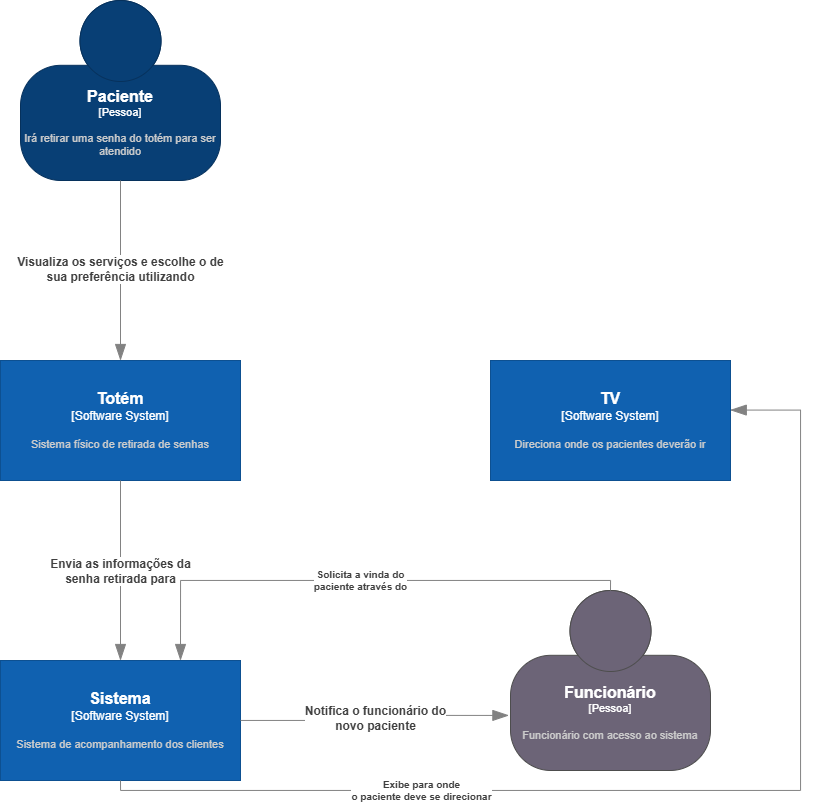

The diagram above was exported from draw.io. Its source (the exported page's mxGraphModel, read from the mxfile embedded in the PNG):
<mxGraphModel dx="1687" dy="829" grid="1" gridSize="10" guides="1" tooltips="1" connect="1" arrows="1" fold="1" page="0" pageScale="1" pageWidth="850" pageHeight="1100" background="none" math="0" shadow="0">
  <root>
    <mxCell id="0" />
    <mxCell id="1" parent="0" />
    <object placeholders="1" c4Name="Paciente" c4Type="Pessoa" c4Description="Irá retirar uma senha do totém para ser atendido" label="&lt;font style=&quot;font-size: 16px&quot;&gt;&lt;b&gt;%c4Name%&lt;/b&gt;&lt;/font&gt;&lt;div&gt;[%c4Type%]&lt;/div&gt;&lt;br&gt;&lt;div&gt;&lt;font style=&quot;font-size: 11px&quot;&gt;&lt;font color=&quot;#cccccc&quot;&gt;%c4Description%&lt;/font&gt;&lt;/div&gt;" id="VT1gDs2RoATHVpkCpy6L-1">
      <mxCell style="html=1;fontSize=11;dashed=0;whiteSpace=wrap;fillColor=#083F75;strokeColor=#06315C;fontColor=#ffffff;shape=mxgraph.c4.person2;align=center;metaEdit=1;points=[[0.5,0,0],[1,0.5,0],[1,0.75,0],[0.75,1,0],[0.5,1,0],[0.25,1,0],[0,0.75,0],[0,0.5,0]];resizable=0;rounded=0;" parent="1" vertex="1">
        <mxGeometry x="100" y="30" width="200" height="180" as="geometry" />
      </mxCell>
    </object>
    <object placeholders="1" c4Name="Totém" c4Type="Software System" c4Description="Sistema físico de retirada de senhas" label="&lt;font style=&quot;font-size: 16px&quot;&gt;&lt;b&gt;%c4Name%&lt;/b&gt;&lt;/font&gt;&lt;div&gt;[%c4Type%]&lt;/div&gt;&lt;br&gt;&lt;div&gt;&lt;font style=&quot;font-size: 11px&quot;&gt;&lt;font color=&quot;#cccccc&quot;&gt;%c4Description%&lt;/font&gt;&lt;/div&gt;" id="CiJmiwJ4YuU_TVSJkCst-1">
      <mxCell style="rounded=0;whiteSpace=wrap;html=1;labelBackgroundColor=none;fillColor=#1061B0;fontColor=#ffffff;align=center;arcSize=0;strokeColor=#0D5091;metaEdit=1;resizable=0;points=[[0.25,0,0],[0.5,0,0],[0.75,0,0],[1,0.25,0],[1,0.5,0],[1,0.75,0],[0.75,1,0],[0.5,1,0],[0.25,1,0],[0,0.75,0],[0,0.5,0],[0,0.25,0]];" parent="1" vertex="1">
        <mxGeometry x="80" y="390" width="240" height="120" as="geometry" />
      </mxCell>
    </object>
    <object placeholders="1" c4Name="Funcionário" c4Type="Pessoa" c4Description="Funcionário com acesso ao sistema" label="&lt;font style=&quot;font-size: 16px&quot;&gt;&lt;b&gt;%c4Name%&lt;/b&gt;&lt;/font&gt;&lt;div&gt;[%c4Type%]&lt;/div&gt;&lt;br&gt;&lt;div&gt;&lt;font style=&quot;font-size: 11px&quot;&gt;&lt;font color=&quot;#cccccc&quot;&gt;%c4Description%&lt;/font&gt;&lt;/div&gt;" id="CiJmiwJ4YuU_TVSJkCst-2">
      <mxCell style="html=1;fontSize=11;dashed=0;whiteSpace=wrap;fillColor=#6C6477;strokeColor=#4D4D4D;fontColor=#ffffff;shape=mxgraph.c4.person2;align=center;metaEdit=1;points=[[0.5,0,0],[1,0.5,0],[1,0.75,0],[0.75,1,0],[0.5,1,0],[0.25,1,0],[0,0.75,0],[0,0.5,0]];resizable=0;rounded=0;" parent="1" vertex="1">
        <mxGeometry x="590" y="620" width="200" height="180" as="geometry" />
      </mxCell>
    </object>
    <object placeholders="1" c4Name="TV" c4Type="Software System" c4Description="Direciona onde os pacientes deverão ir " label="&lt;font style=&quot;font-size: 16px&quot;&gt;&lt;b&gt;%c4Name%&lt;/b&gt;&lt;/font&gt;&lt;div&gt;[%c4Type%]&lt;/div&gt;&lt;br&gt;&lt;div&gt;&lt;font style=&quot;font-size: 11px&quot;&gt;&lt;font color=&quot;#cccccc&quot;&gt;%c4Description%&lt;/font&gt;&lt;/div&gt;" id="CiJmiwJ4YuU_TVSJkCst-3">
      <mxCell style="rounded=0;whiteSpace=wrap;html=1;labelBackgroundColor=none;fillColor=#1061B0;fontColor=#ffffff;align=center;arcSize=0;strokeColor=#0D5091;metaEdit=1;resizable=0;points=[[0.25,0,0],[0.5,0,0],[0.75,0,0],[1,0.25,0],[1,0.5,0],[1,0.75,0],[0.75,1,0],[0.5,1,0],[0.25,1,0],[0,0.75,0],[0,0.5,0],[0,0.25,0]];" parent="1" vertex="1">
        <mxGeometry x="570" y="390" width="240" height="120" as="geometry" />
      </mxCell>
    </object>
    <object placeholders="1" c4Name="Sistema" c4Type="Software System" c4Description="Sistema de acompanhamento dos clientes" label="&lt;font style=&quot;font-size: 16px&quot;&gt;&lt;b&gt;%c4Name%&lt;/b&gt;&lt;/font&gt;&lt;div&gt;[%c4Type%]&lt;/div&gt;&lt;br&gt;&lt;div&gt;&lt;font style=&quot;font-size: 11px&quot;&gt;&lt;font color=&quot;#cccccc&quot;&gt;%c4Description%&lt;/font&gt;&lt;/div&gt;" id="CiJmiwJ4YuU_TVSJkCst-4">
      <mxCell style="rounded=0;whiteSpace=wrap;html=1;labelBackgroundColor=none;fillColor=#1061B0;fontColor=#ffffff;align=center;arcSize=0;strokeColor=#0D5091;metaEdit=1;resizable=0;points=[[0.25,0,0],[0.5,0,0],[0.75,0,0],[1,0.25,0],[1,0.5,0],[1,0.75,0],[0.75,1,0],[0.5,1,0],[0.25,1,0],[0,0.75,0],[0,0.5,0],[0,0.25,0]];" parent="1" vertex="1">
        <mxGeometry x="80" y="690" width="240" height="120" as="geometry" />
      </mxCell>
    </object>
    <object placeholders="1" c4Type="Relationship" c4Description="Visualiza os serviços e escolhe o de &#10;sua preferência utilizando" label="&lt;div style=&quot;text-align: left; font-size: 12px; font-weight: 400&quot;&gt;&lt;div style=&quot;text-align: center&quot;&gt;&lt;b&gt;%c4Description%&lt;/b&gt;&lt;/div&gt;" id="gDcLYObgufyxnHP8jCcS-2">
      <mxCell style="endArrow=blockThin;html=1;fontSize=10;fontColor=#404040;strokeWidth=1;endFill=1;strokeColor=#828282;elbow=vertical;metaEdit=1;endSize=14;startSize=14;jumpStyle=arc;jumpSize=16;rounded=0;edgeStyle=orthogonalEdgeStyle;exitX=0.5;exitY=1;exitDx=0;exitDy=0;exitPerimeter=0;entryX=0.5;entryY=0;entryDx=0;entryDy=0;entryPerimeter=0;" parent="1" source="VT1gDs2RoATHVpkCpy6L-1" target="CiJmiwJ4YuU_TVSJkCst-1" edge="1">
        <mxGeometry width="240" relative="1" as="geometry">
          <mxPoint x="570" y="410" as="sourcePoint" />
          <mxPoint x="810" y="410" as="targetPoint" />
        </mxGeometry>
      </mxCell>
    </object>
    <object placeholders="1" c4Type="Relationship" c4Description="Envia as informações da&#10; senha retirada para" label="&lt;div style=&quot;text-align: left; font-size: 12px; font-weight: 400&quot;&gt;&lt;div style=&quot;text-align: center&quot;&gt;&lt;b&gt;%c4Description%&lt;/b&gt;&lt;/div&gt;" id="gDcLYObgufyxnHP8jCcS-4">
      <mxCell style="endArrow=blockThin;html=1;fontSize=10;fontColor=#404040;strokeWidth=1;endFill=1;strokeColor=#828282;elbow=vertical;metaEdit=1;endSize=14;startSize=14;jumpStyle=arc;jumpSize=16;rounded=0;edgeStyle=orthogonalEdgeStyle;exitX=0.5;exitY=1;exitDx=0;exitDy=0;exitPerimeter=0;entryX=0.5;entryY=0;entryDx=0;entryDy=0;entryPerimeter=0;" parent="1" source="CiJmiwJ4YuU_TVSJkCst-1" target="CiJmiwJ4YuU_TVSJkCst-4" edge="1">
        <mxGeometry width="240" relative="1" as="geometry">
          <mxPoint x="180" y="500" as="sourcePoint" />
          <mxPoint x="420" y="500" as="targetPoint" />
        </mxGeometry>
      </mxCell>
    </object>
    <object placeholders="1" c4Type="Relationship" c4Description="Notifica o funcionário do &#10;novo paciente" label="&lt;div style=&quot;text-align: left; font-size: 12px; font-weight: 400&quot;&gt;&lt;div style=&quot;text-align: center&quot;&gt;&lt;b&gt;%c4Description%&lt;/b&gt;&lt;/div&gt;" id="WU1KlZnnY8MCzWlyNrkg-3">
      <mxCell style="endArrow=blockThin;html=1;fontSize=10;fontColor=#404040;strokeWidth=1;endFill=1;strokeColor=#828282;elbow=vertical;metaEdit=1;endSize=14;startSize=14;jumpStyle=arc;jumpSize=16;rounded=0;edgeStyle=orthogonalEdgeStyle;entryX=-0.008;entryY=0.694;entryDx=0;entryDy=0;entryPerimeter=0;" parent="1" source="CiJmiwJ4YuU_TVSJkCst-4" target="CiJmiwJ4YuU_TVSJkCst-2" edge="1">
        <mxGeometry width="240" relative="1" as="geometry">
          <mxPoint x="300" y="610" as="sourcePoint" />
          <mxPoint x="540" y="610" as="targetPoint" />
        </mxGeometry>
      </mxCell>
    </object>
    <object placeholders="1" c4Type="Relationship" c4Description="Solicita a vinda do &#10;paciente através do" label="&lt;div style=&quot;text-align: left&quot;&gt;&lt;div style=&quot;text-align: center&quot;&gt;&lt;b&gt;%c4Description%&lt;/b&gt;&lt;/div&gt;" id="WU1KlZnnY8MCzWlyNrkg-4">
      <mxCell style="endArrow=blockThin;html=1;fontSize=10;fontColor=#404040;strokeWidth=1;endFill=1;strokeColor=#828282;elbow=vertical;metaEdit=1;endSize=14;startSize=14;jumpStyle=arc;jumpSize=16;rounded=0;edgeStyle=orthogonalEdgeStyle;exitX=0.5;exitY=0;exitDx=0;exitDy=0;exitPerimeter=0;entryX=0.75;entryY=0;entryDx=0;entryDy=0;entryPerimeter=0;" parent="1" source="CiJmiwJ4YuU_TVSJkCst-2" target="CiJmiwJ4YuU_TVSJkCst-4" edge="1">
        <mxGeometry width="240" relative="1" as="geometry">
          <mxPoint x="230" y="430" as="sourcePoint" />
          <mxPoint x="470" y="430" as="targetPoint" />
        </mxGeometry>
      </mxCell>
    </object>
    <object placeholders="1" c4Type="Relationship" c4Description="Exibe para onde &#10;o paciente deve se direcionar" label="&lt;div style=&quot;text-align: left&quot;&gt;&lt;div style=&quot;text-align: center&quot;&gt;&lt;b&gt;%c4Description%&lt;/b&gt;&lt;/div&gt;" id="WU1KlZnnY8MCzWlyNrkg-6">
      <mxCell style="endArrow=blockThin;html=1;fontSize=10;fontColor=#404040;strokeWidth=1;endFill=1;strokeColor=#828282;elbow=vertical;metaEdit=1;endSize=14;startSize=14;jumpStyle=arc;jumpSize=16;rounded=0;edgeStyle=orthogonalEdgeStyle;exitX=0.5;exitY=1;exitDx=0;exitDy=0;exitPerimeter=0;entryX=0.999;entryY=0.413;entryDx=0;entryDy=0;entryPerimeter=0;" parent="1" source="CiJmiwJ4YuU_TVSJkCst-4" target="CiJmiwJ4YuU_TVSJkCst-3" edge="1">
        <mxGeometry x="-0.4564" width="240" relative="1" as="geometry">
          <mxPoint x="230" y="490" as="sourcePoint" />
          <mxPoint x="470" y="490" as="targetPoint" />
          <Array as="points">
            <mxPoint x="200" y="820" />
            <mxPoint x="880" y="820" />
            <mxPoint x="880" y="440" />
          </Array>
          <mxPoint as="offset" />
        </mxGeometry>
      </mxCell>
    </object>
  </root>
</mxGraphModel>